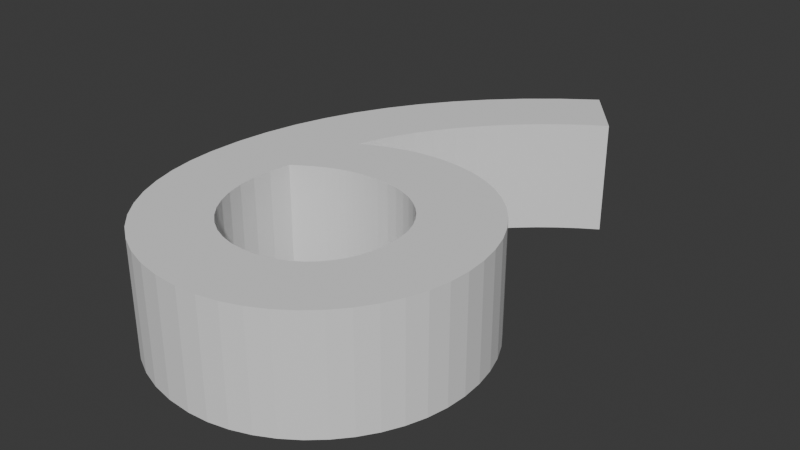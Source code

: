 # Source: 6.blend  (saved by Blender 4.3.34; exported with 4.5.12 LTS)
import bpy
from mathutils import Matrix  # noqa: F401  (used for matrix-valued properties, if any)

bpy.ops.wm.read_factory_settings(use_empty=True)
scene = bpy.context.scene
scene.name = 'Scene'

# ---- collections
col_collection = bpy.data.collections.new('Collection'); scene.collection.children.link(col_collection)

# ---- world
world_world = bpy.data.worlds.new('World'); scene.world = world_world
world_world.use_nodes = True; world_world.node_tree.nodes.clear()
_N = world_world.node_tree.nodes; _L = world_world.node_tree.links
n0 = _N.new('ShaderNodeOutputWorld'); n0.name = 'World Output'; n0.location = (300, 300)
n1 = _N.new('ShaderNodeBackground'); n1.name = 'Background'; n1.location = (10, 300)
n1.inputs[0].default_value = (0.05088, 0.05088, 0.05088, 1.0)
_L.new(n1.outputs[0], n0.inputs[0])
n0.is_active_output = True
world_world.color = (0.05088, 0.05088, 0.05088)
world_world.sun_shadow_jitter_overblur = 0.0

# ---- meshes
me_text_001 = bpy.data.meshes.new('Text.001')
me_text_001.from_pydata([(0.06122, 0.4231, 0.075), (0.01867, 0.3926, 0.075), (-0.02046, 0.3601, 0.075), (-0.05611, 0.3258, 0.075), (-0.08822, 0.2899, 0.075), (-0.1168, 0.2526, 0.075), (-0.1417, 0.214, 0.075), (-0.1629, 0.1743, 0.075), (-0.1803, 0.1336, 0.075), (-0.194, 0.0922, 0.075), (-0.2038, 0.0502, 0.075), (-0.2098, 0.00777, 0.075), (-0.2118, -0.03491, 0.075), (-0.21, -0.06992, 0.075), (-0.2046, -0.1028, 0.075), (-0.1958, -0.1335, 0.075), (-0.1839, -0.1617, 0.075), (-0.1688, -0.1872, 0.075), (-0.1509, -0.2099, 0.075), (-0.1303, -0.2296, 0.075), (-0.107, -0.2462, 0.075), (-0.08142, -0.2593, 0.075), (-0.05356, -0.269, 0.075), (-0.02363, -0.2749, 0.075), (0.008219, -0.2769, 0.075), (0.03507, -0.275, 0.075), (0.06096, -0.2695, 0.075), (0.08561, -0.2606, 0.075), (0.1088, -0.2487, 0.075), (0.1302, -0.2339, 0.075), (0.1496, -0.2165, 0.075), (0.1667, -0.1969, 0.075), (0.1813, -0.1751, 0.075), (0.1931, -0.1516, 0.075), (0.2019, -0.1266, 0.075), (0.2073, -0.1002, 0.075), (0.2092, -0.07291, 0.075), (0.2075, -0.04526, 0.075), (0.2026, -0.01893, 0.075), (0.1947, 0.005855, 0.075), (0.1839, 0.0289, 0.075), (0.1705, 0.05001, 0.075), (0.1546, 0.06896, 0.075), (0.1364, 0.08557, 0.075), (0.1162, 0.09961, 0.075), (0.09405, 0.1109, 0.075), (0.07021, 0.1192, 0.075), (0.04488, 0.1243, 0.075), (0.01822, 0.1261, 0.075), (0.007177, 0.1258, 0.075), (-0.003456, 0.125, 0.075), (-0.01369, 0.1237, 0.075), (-0.02352, 0.1219, 0.075), (-0.03297, 0.1198, 0.075), (-0.04203, 0.1173, 0.075), (-0.05072, 0.1146, 0.075), (-0.05904, 0.1116, 0.075), (-0.067, 0.1084, 0.075), (-0.0746, 0.105, 0.075), (-0.08186, 0.1016, 0.075), (-0.08878, 0.09809, 0.075), (-0.08062, 0.1219, 0.075), (-0.07024, 0.1457, 0.075), (-0.05781, 0.1694, 0.075), (-0.04348, 0.1927, 0.075), (-0.02742, 0.2155, 0.075), (-0.009781, 0.2377, 0.075), (0.009276, 0.2591, 0.075), (0.02959, 0.2795, 0.075), (0.051, 0.2988, 0.075), (0.07335, 0.3167, 0.075), (0.09648, 0.3332, 0.075), (0.1202, 0.3481, 0.075), (-0.1098, -0.00291, 0.075), (-0.09942, 0.00368, 0.075), (-0.08977, 0.009479, 0.075), (-0.08067, 0.01453, 0.075), (-0.072, 0.01887, 0.075), (-0.06363, 0.02254, 0.075), (-0.05541, 0.02559, 0.075), (-0.04721, 0.02805, 0.075), (-0.03889, 0.02998, 0.075), (-0.03033, 0.0314, 0.075), (-0.02138, 0.03237, 0.075), (-0.01191, 0.03292, 0.075), (-0.001781, 0.03309, 0.075), (0.0141, 0.03217, 0.075), (0.02916, 0.02948, 0.075), (0.0433, 0.02512, 0.075), (0.0564, 0.0192, 0.075), (0.06837, 0.01182, 0.075), (0.07909, 0.00309, 0.075), (0.08846, -0.006893, 0.075), (0.09637, -0.01802, 0.075), (0.1027, -0.03019, 0.075), (0.1074, -0.0433, 0.075), (0.1102, -0.05724, 0.075), (0.1112, -0.07191, 0.075), (0.1103, -0.08819, 0.075), (0.1077, -0.1035, 0.075), (0.1033, -0.1177, 0.075), (0.0974, -0.1307, 0.075), (0.08997, -0.1425, 0.075), (0.08109, -0.153, 0.075), (0.07087, -0.1621, 0.075), (0.05937, -0.1698, 0.075), (0.04667, -0.1758, 0.075), (0.03286, -0.1803, 0.075), (0.01802, -0.183, 0.075), (0.002219, -0.1839, 0.075), (-0.0154, -0.1825, 0.075), (-0.03254, -0.1783, 0.075), (-0.04889, -0.1714, 0.075), (-0.06415, -0.1619, 0.075), (-0.07801, -0.1499, 0.075), (-0.09016, -0.1354, 0.075), (-0.1003, -0.1186, 0.075), (-0.1081, -0.09961, 0.075), (-0.1132, -0.07844, 0.075), (-0.1154, -0.05521, 0.075), (-0.1144, -0.03, 0.075), (0.06122, 0.4231, -0.075), (0.01867, 0.3926, -0.075), (-0.02046, 0.3601, -0.075), (-0.05611, 0.3258, -0.075), (-0.08822, 0.2899, -0.075), (-0.1168, 0.2526, -0.075), (-0.1417, 0.214, -0.075), (-0.1629, 0.1743, -0.075), (-0.1803, 0.1336, -0.075), (-0.194, 0.0922, -0.075), (-0.2038, 0.0502, -0.075), (-0.2098, 0.00777, -0.075), (-0.2118, -0.03491, -0.075), (-0.21, -0.06992, -0.075), (-0.2046, -0.1028, -0.075), (-0.1958, -0.1335, -0.075), (-0.1839, -0.1617, -0.075), (-0.1688, -0.1872, -0.075), (-0.1509, -0.2099, -0.075), (-0.1303, -0.2296, -0.075), (-0.107, -0.2462, -0.075), (-0.08142, -0.2593, -0.075), (-0.05356, -0.269, -0.075), (-0.02363, -0.2749, -0.075), (0.008219, -0.2769, -0.075), (0.03507, -0.275, -0.075), (0.06096, -0.2695, -0.075), (0.08561, -0.2606, -0.075), (0.1088, -0.2487, -0.075), (0.1302, -0.2339, -0.075), (0.1496, -0.2165, -0.075), (0.1667, -0.1969, -0.075), (0.1813, -0.1751, -0.075), (0.1931, -0.1516, -0.075), (0.2019, -0.1266, -0.075), (0.2073, -0.1002, -0.075), (0.2092, -0.07291, -0.075), (0.2075, -0.04526, -0.075), (0.2026, -0.01893, -0.075), (0.1947, 0.005855, -0.075), (0.1839, 0.0289, -0.075), (0.1705, 0.05001, -0.075), (0.1546, 0.06896, -0.075), (0.1364, 0.08557, -0.075), (0.1162, 0.09961, -0.075), (0.09405, 0.1109, -0.075), (0.07021, 0.1192, -0.075), (0.04488, 0.1243, -0.075), (0.01822, 0.1261, -0.075), (0.007177, 0.1258, -0.075), (-0.003456, 0.125, -0.075), (-0.01369, 0.1237, -0.075), (-0.02352, 0.1219, -0.075), (-0.03297, 0.1198, -0.075), (-0.04203, 0.1173, -0.075), (-0.05072, 0.1146, -0.075), (-0.05904, 0.1116, -0.075), (-0.067, 0.1084, -0.075), (-0.0746, 0.105, -0.075), (-0.08186, 0.1016, -0.075), (-0.08878, 0.09809, -0.075), (-0.08062, 0.1219, -0.075), (-0.07024, 0.1457, -0.075), (-0.05781, 0.1694, -0.075), (-0.04348, 0.1927, -0.075), (-0.02742, 0.2155, -0.075), (-0.009781, 0.2377, -0.075), (0.009276, 0.2591, -0.075), (0.02959, 0.2795, -0.075), (0.051, 0.2988, -0.075), (0.07335, 0.3167, -0.075), (0.09648, 0.3332, -0.075), (0.1202, 0.3481, -0.075), (-0.1098, -0.00291, -0.075), (-0.09942, 0.00368, -0.075), (-0.08977, 0.009479, -0.075), (-0.08067, 0.01453, -0.075), (-0.072, 0.01887, -0.075), (-0.06363, 0.02254, -0.075), (-0.05541, 0.02559, -0.075), (-0.04721, 0.02805, -0.075), (-0.03889, 0.02998, -0.075), (-0.03033, 0.0314, -0.075), (-0.02138, 0.03237, -0.075), (-0.01191, 0.03292, -0.075), (-0.001781, 0.03309, -0.075), (0.0141, 0.03217, -0.075), (0.02916, 0.02948, -0.075), (0.0433, 0.02512, -0.075), (0.0564, 0.0192, -0.075), (0.06837, 0.01182, -0.075), (0.07909, 0.00309, -0.075), (0.08846, -0.006893, -0.075), (0.09637, -0.01802, -0.075), (0.1027, -0.03019, -0.075), (0.1074, -0.0433, -0.075), (0.1102, -0.05724, -0.075), (0.1112, -0.07191, -0.075), (0.1103, -0.08819, -0.075), (0.1077, -0.1035, -0.075), (0.1033, -0.1177, -0.075), (0.0974, -0.1307, -0.075), (0.08997, -0.1425, -0.075), (0.08109, -0.153, -0.075), (0.07087, -0.1621, -0.075), (0.05937, -0.1698, -0.075), (0.04667, -0.1758, -0.075), (0.03286, -0.1803, -0.075), (0.01802, -0.183, -0.075), (0.002219, -0.1839, -0.075), (-0.0154, -0.1825, -0.075), (-0.03254, -0.1783, -0.075), (-0.04889, -0.1714, -0.075), (-0.06415, -0.1619, -0.075), (-0.07801, -0.1499, -0.075), (-0.09016, -0.1354, -0.075), (-0.1003, -0.1186, -0.075), (-0.1081, -0.09961, -0.075), (-0.1132, -0.07844, -0.075), (-0.1154, -0.05521, -0.075), (-0.1144, -0.03, -0.075)], [], [(1, 72, 0), (2, 72, 1), (3, 72, 2), (3, 71, 72), (3, 70, 71), (4, 70, 3), (4, 69, 70), (4, 68, 69), (5, 68, 4), (5, 67, 68), (5, 66, 67), (6, 66, 5), (6, 65, 66), (6, 64, 65), (7, 64, 6), (7, 63, 64), (8, 63, 7), (8, 62, 63), (8, 61, 62), (9, 61, 8), (49, 47, 48), (50, 47, 49), (51, 47, 50), (51, 46, 47), (52, 46, 51), (53, 46, 52), (9, 60, 61), (54, 46, 53), (54, 45, 46), (55, 45, 54), (56, 45, 55), (57, 45, 56), (57, 44, 45), (58, 44, 57), (59, 44, 58), (60, 44, 59), (60, 43, 44), (9, 43, 60), (10, 43, 9), (10, 42, 43), (10, 41, 42), (11, 82, 10), (82, 83, 10), (83, 41, 10), (83, 84, 41), (84, 85, 41), (85, 40, 41), (86, 40, 85), (87, 40, 86), (11, 81, 82), (11, 80, 81), (88, 40, 87), (88, 39, 40), (11, 79, 80), (11, 78, 79), (89, 39, 88), (11, 77, 78), (90, 39, 89), (11, 76, 77), (11, 75, 76), (91, 39, 90), (11, 74, 75), (12, 74, 11), (91, 38, 39), (12, 73, 74), (92, 38, 91), (12, 120, 73), (93, 38, 92), (94, 38, 93), (94, 37, 38), (12, 119, 120), (95, 37, 94), (13, 119, 12), (96, 37, 95), (96, 36, 37), (13, 118, 119), (97, 36, 96), (14, 118, 13), (98, 36, 97), (98, 35, 36), (14, 117, 118), (99, 35, 98), (14, 116, 117), (99, 34, 35), (15, 116, 14), (100, 34, 99), (101, 34, 100), (15, 115, 116), (101, 33, 34), (102, 33, 101), (16, 115, 15), (16, 114, 115), (103, 33, 102), (16, 113, 114), (103, 32, 33), (104, 32, 103), (17, 113, 16), (17, 112, 113), (105, 32, 104), (106, 32, 105), (17, 111, 112), (106, 31, 32), (107, 31, 106), (17, 110, 111), (108, 31, 107), (17, 109, 110), (109, 31, 108), (17, 31, 109), (18, 31, 17), (18, 30, 31), (19, 30, 18), (19, 29, 30), (20, 29, 19), (20, 28, 29), (21, 28, 20), (21, 27, 28), (22, 27, 21), (22, 26, 27), (23, 26, 22), (23, 25, 26), (24, 25, 23), (122, 121, 193), (123, 122, 193), (124, 123, 193), (124, 193, 192), (124, 192, 191), (125, 124, 191), (125, 191, 190), (125, 190, 189), (126, 125, 189), (126, 189, 188), (126, 188, 187), (127, 126, 187), (127, 187, 186), (127, 186, 185), (128, 127, 185), (128, 185, 184), (129, 128, 184), (129, 184, 183), (129, 183, 182), (130, 129, 182), (170, 169, 168), (171, 170, 168), (172, 171, 168), (172, 168, 167), (173, 172, 167), (174, 173, 167), (130, 182, 181), (175, 174, 167), (175, 167, 166), (176, 175, 166), (177, 176, 166), (178, 177, 166), (178, 166, 165), (179, 178, 165), (180, 179, 165), (181, 180, 165), (181, 165, 164), (130, 181, 164), (131, 130, 164), (131, 164, 163), (131, 163, 162), (132, 131, 203), (203, 131, 204), (204, 131, 162), (204, 162, 205), (205, 162, 206), (206, 162, 161), (207, 206, 161), (208, 207, 161), (132, 203, 202), (132, 202, 201), (209, 208, 161), (209, 161, 160), (132, 201, 200), (132, 200, 199), (210, 209, 160), (132, 199, 198), (211, 210, 160), (132, 198, 197), (132, 197, 196), (212, 211, 160), (132, 196, 195), (133, 132, 195), (212, 160, 159), (133, 195, 194), (213, 212, 159), (133, 194, 241), (214, 213, 159), (215, 214, 159), (215, 159, 158), (133, 241, 240), (216, 215, 158), (134, 133, 240), (217, 216, 158), (217, 158, 157), (134, 240, 239), (218, 217, 157), (135, 134, 239), (219, 218, 157), (219, 157, 156), (135, 239, 238), (220, 219, 156), (135, 238, 237), (220, 156, 155), (136, 135, 237), (221, 220, 155), (222, 221, 155), (136, 237, 236), (222, 155, 154), (223, 222, 154), (137, 136, 236), (137, 236, 235), (224, 223, 154), (137, 235, 234), (224, 154, 153), (225, 224, 153), (138, 137, 234), (138, 234, 233), (226, 225, 153), (227, 226, 153), (138, 233, 232), (227, 153, 152), (228, 227, 152), (138, 232, 231), (229, 228, 152), (138, 231, 230), (230, 229, 152), (138, 230, 152), (139, 138, 152), (139, 152, 151), (140, 139, 151), (140, 151, 150), (141, 140, 150), (141, 150, 149), (142, 141, 149), (142, 149, 148), (143, 142, 148), (143, 148, 147), (144, 143, 147), (144, 147, 146), (145, 144, 146), (1, 0, 121, 122), (0, 72, 193, 121), (2, 1, 122, 123), (3, 2, 123, 124), (72, 71, 192, 193), (71, 70, 191, 192), (4, 3, 124, 125), (70, 69, 190, 191), (69, 68, 189, 190), (5, 4, 125, 126), (68, 67, 188, 189), (67, 66, 187, 188), (6, 5, 126, 127), (66, 65, 186, 187), (65, 64, 185, 186), (7, 6, 127, 128), (64, 63, 184, 185), (8, 7, 128, 129), (63, 62, 183, 184), (62, 61, 182, 183), (9, 8, 129, 130), (49, 48, 169, 170), (48, 47, 168, 169), (50, 49, 170, 171), (51, 50, 171, 172), (47, 46, 167, 168), (52, 51, 172, 173), (53, 52, 173, 174), (61, 60, 181, 182), (54, 53, 174, 175), (46, 45, 166, 167), (55, 54, 175, 176), (56, 55, 176, 177), (57, 56, 177, 178), (45, 44, 165, 166), (58, 57, 178, 179), (59, 58, 179, 180), (60, 59, 180, 181), (44, 43, 164, 165), (10, 9, 130, 131), (43, 42, 163, 164), (42, 41, 162, 163), (11, 10, 131, 132), (83, 82, 203, 204), (84, 83, 204, 205), (85, 84, 205, 206), (41, 40, 161, 162), (86, 85, 206, 207), (87, 86, 207, 208), (82, 81, 202, 203), (81, 80, 201, 202), (88, 87, 208, 209), (40, 39, 160, 161), (80, 79, 200, 201), (79, 78, 199, 200), (89, 88, 209, 210), (78, 77, 198, 199), (90, 89, 210, 211), (77, 76, 197, 198), (76, 75, 196, 197), (91, 90, 211, 212), (75, 74, 195, 196), (12, 11, 132, 133), (39, 38, 159, 160), (74, 73, 194, 195), (92, 91, 212, 213), (73, 120, 241, 194), (93, 92, 213, 214), (94, 93, 214, 215), (38, 37, 158, 159), (120, 119, 240, 241), (95, 94, 215, 216), (13, 12, 133, 134), (96, 95, 216, 217), (37, 36, 157, 158), (119, 118, 239, 240), (97, 96, 217, 218), (14, 13, 134, 135), (98, 97, 218, 219), (36, 35, 156, 157), (118, 117, 238, 239), (99, 98, 219, 220), (117, 116, 237, 238), (35, 34, 155, 156), (15, 14, 135, 136), (100, 99, 220, 221), (101, 100, 221, 222), (116, 115, 236, 237), (34, 33, 154, 155), (102, 101, 222, 223), (16, 15, 136, 137), (115, 114, 235, 236), (103, 102, 223, 224), (114, 113, 234, 235), (33, 32, 153, 154), (104, 103, 224, 225), (17, 16, 137, 138), (113, 112, 233, 234), (105, 104, 225, 226), (106, 105, 226, 227), (112, 111, 232, 233), (32, 31, 152, 153), (107, 106, 227, 228), (111, 110, 231, 232), (108, 107, 228, 229), (110, 109, 230, 231), (109, 108, 229, 230), (18, 17, 138, 139), (31, 30, 151, 152), (19, 18, 139, 140), (30, 29, 150, 151), (20, 19, 140, 141), (29, 28, 149, 150), (21, 20, 141, 142), (28, 27, 148, 149), (22, 21, 142, 143), (27, 26, 147, 148), (23, 22, 143, 144), (26, 25, 146, 147), (24, 23, 144, 145), (25, 24, 145, 146)])
_uv = me_text_001.uv_layers.new(name='UVMap')
_uv.uv.foreach_set('vector', [0.008333, 0.0, 0.6, 0.0, 0.0, 0.0, 0.01667, 0.0, 0.6, 0.0, 0.008333, 0.0, 0.025, 0.0, 0.6, 0.0, 0.01667, 0.0, 0.025, 0.0, 0.5917, 0.0, 0.6, 0.0, 0.025, 0.0, 0.5833, 0.0, 0.5917, 0.0, 0.03333, 0.0, 0.5833, 0.0, 0.025, 0.0, 0.03333, 0.0, 0.575, 0.0, 0.5833, 0.0, 0.03333, 0.0, 0.5667, 0.0, 0.575, 0.0, 0.04167, 0.0, 0.5667, 0.0, 0.03333, 0.0, 0.04167, 0.0, 0.5583, 0.0, 0.5667, 0.0, 0.04167, 0.0, 0.55, 0.0, 0.5583, 0.0, 0.05, 0.0, 0.55, 0.0, 0.04167, 0.0, 0.05, 0.0, 0.5417, 0.0, 0.55, 0.0, 0.05, 0.0, 0.5333, 0.0, 0.5417, 0.0, 0.05833, 0.0, 0.5333, 0.0, 0.05, 0.0, 0.05833, 0.0, 0.525, 0.0, 0.5333, 0.0, 0.06667, 0.0, 0.525, 0.0, 0.05833, 0.0, 0.06667, 0.0, 0.5167, 0.0, 0.525, 0.0, 0.06667, 0.0, 0.5083, 0.0, 0.5167, 0.0, 0.075, 0.0, 0.5083, 0.0, 0.06667, 0.0, 0.4083, 0.0, 0.3917, 0.0, 0.4, 0.0, 0.4167, 0.0, 0.3917, 0.0, 0.4083, 0.0, 0.425, 0.0, 0.3917, 0.0, 0.4167, 0.0, 0.425, 0.0, 0.3833, 0.0, 0.3917, 0.0, 0.4333, 0.0, 0.3833, 0.0, 0.425, 0.0, 0.4417, 0.0, 0.3833, 0.0, 0.4333, 0.0, 0.075, 0.0, 0.5, 0.0, 0.5083, 0.0, 0.45, 0.0, 0.3833, 0.0, 0.4417, 0.0, 0.45, 0.0, 0.375, 0.0, 0.3833, 0.0, 0.4583, 0.0, 0.375, 0.0, 0.45, 0.0, 0.4667, 0.0, 0.375, 0.0, 0.4583, 0.0, 0.475, 0.0, 0.375, 0.0, 0.4667, 0.0, 0.475, 0.0, 0.3667, 0.0, 0.375, 0.0, 0.4833, 0.0, 0.3667, 0.0, 0.475, 0.0, 0.4917, 0.0, 0.3667, 0.0, 0.4833, 0.0, 0.5, 0.0, 0.3667, 0.0, 0.4917, 0.0, 0.5, 0.0, 0.3583, 0.0, 0.3667, 0.0, 0.075, 0.0, 0.3583, 0.0, 0.5, 0.0, 0.08333, 0.0, 0.3583, 0.0, 0.075, 0.0, 0.08333, 0.0, 0.35, 0.0, 0.3583, 0.0, 0.08333, 0.0, 0.3417, 0.0, 0.35, 0.0, 0.09167, 0.0, 0.6833, 0.0, 0.08333, 0.0, 0.6833, 0.0, 0.6917, 0.0, 0.08333, 0.0, 0.6917, 0.0, 0.3417, 0.0, 0.08333, 0.0, 0.6917, 0.0, 0.7, 0.0, 0.3417, 0.0, 0.7, 0.0, 0.7083, 0.0, 0.3417, 0.0, 0.7083, 0.0, 0.3333, 0.0, 0.3417, 0.0, 0.7167, 0.0, 0.3333, 0.0, 0.7083, 0.0, 0.725, 0.0, 0.3333, 0.0, 0.7167, 0.0, 0.09167, 0.0, 0.675, 0.0, 0.6833, 0.0, 0.09167, 0.0, 0.6667, 0.0, 0.675, 0.0, 0.7333, 0.0, 0.3333, 0.0, 0.725, 0.0, 0.7333, 0.0, 0.325, 0.0, 0.3333, 0.0, 0.09167, 0.0, 0.6583, 0.0, 0.6667, 0.0, 0.09167, 0.0, 0.65, 0.0, 0.6583, 0.0, 0.7417, 0.0, 0.325, 0.0, 0.7333, 0.0, 0.09167, 0.0, 0.6417, 0.0, 0.65, 0.0, 0.75, 0.0, 0.325, 0.0, 0.7417, 0.0, 0.09167, 0.0, 0.6333, 0.0, 0.6417, 0.0, 0.09167, 0.0, 0.625, 0.0, 0.6333, 0.0, 0.7583, 0.0, 0.325, 0.0, 0.75, 0.0, 0.09167, 0.0, 0.6167, 0.0, 0.625, 0.0, 0.1, 0.0, 0.6167, 0.0, 0.09167, 0.0, 0.7583, 0.0, 0.3167, 0.0, 0.325, 0.0, 0.1, 0.0, 0.6083, 0.0, 0.6167, 0.0, 0.7667, 0.0, 0.3167, 0.0, 0.7583, 0.0, 0.1, 0.0, 1.0, 0.0, 0.6083, 0.0, 0.775, 0.0, 0.3167, 0.0, 0.7667, 0.0, 0.7833, 0.0, 0.3167, 0.0, 0.775, 0.0, 0.7833, 0.0, 0.3083, 0.0, 0.3167, 0.0, 0.1, 0.0, 0.9917, 0.0, 1.0, 0.0, 0.7917, 0.0, 0.3083, 0.0, 0.7833, 0.0, 0.1083, 0.0, 0.9917, 0.0, 0.1, 0.0, 0.8, 0.0, 0.3083, 0.0, 0.7917, 0.0, 0.8, 0.0, 0.3, 0.0, 0.3083, 0.0, 0.1083, 0.0, 0.9833, 0.0, 0.9917, 0.0, 0.8083, 0.0, 0.3, 0.0, 0.8, 0.0, 0.1167, 0.0, 0.9833, 0.0, 0.1083, 0.0, 0.8167, 0.0, 0.3, 0.0, 0.8083, 0.0, 0.8167, 0.0, 0.2917, 0.0, 0.3, 0.0, 0.1167, 0.0, 0.975, 0.0, 0.9833, 0.0, 0.825, 0.0, 0.2917, 0.0, 0.8167, 0.0, 0.1167, 0.0, 0.9667, 0.0, 0.975, 0.0, 0.825, 0.0, 0.2833, 0.0, 0.2917, 0.0, 0.125, 0.0, 0.9667, 0.0, 0.1167, 0.0, 0.8333, 0.0, 0.2833, 0.0, 0.825, 0.0, 0.8417, 0.0, 0.2833, 0.0, 0.8333, 0.0, 0.125, 0.0, 0.9583, 0.0, 0.9667, 0.0, 0.8417, 0.0, 0.275, 0.0, 0.2833, 0.0, 0.85, 0.0, 0.275, 0.0, 0.8417, 0.0, 0.1333, 0.0, 0.9583, 0.0, 0.125, 0.0, 0.1333, 0.0, 0.95, 0.0, 0.9583, 0.0, 0.8583, 0.0, 0.275, 0.0, 0.85, 0.0, 0.1333, 0.0, 0.9417, 0.0, 0.95, 0.0, 0.8583, 0.0, 0.2667, 0.0, 0.275, 0.0, 0.8667, 0.0, 0.2667, 0.0, 0.8583, 0.0, 0.1417, 0.0, 0.9417, 0.0, 0.1333, 0.0, 0.1417, 0.0, 0.9333, 0.0, 0.9417, 0.0, 0.875, 0.0, 0.2667, 0.0, 0.8667, 0.0, 0.8833, 0.0, 0.2667, 0.0, 0.875, 0.0, 0.1417, 0.0, 0.925, 0.0, 0.9333, 0.0, 0.8833, 0.0, 0.2583, 0.0, 0.2667, 0.0, 0.8917, 0.0, 0.2583, 0.0, 0.8833, 0.0, 0.1417, 0.0, 0.9167, 0.0, 0.925, 0.0, 0.9, 0.0, 0.2583, 0.0, 0.8917, 0.0, 0.1417, 0.0, 0.9083, 0.0, 0.9167, 0.0, 0.9083, 0.0, 0.2583, 0.0, 0.9, 0.0, 0.1417, 0.0, 0.2583, 0.0, 0.9083, 0.0, 0.15, 0.0, 0.2583, 0.0, 0.1417, 0.0, 0.15, 0.0, 0.25, 0.0, 0.2583, 0.0, 0.1583, 0.0, 0.25, 0.0, 0.15, 0.0, 0.1583, 0.0, 0.2417, 0.0, 0.25, 0.0, 0.1667, 0.0, 0.2417, 0.0, 0.1583, 0.0, 0.1667, 0.0, 0.2333, 0.0, 0.2417, 0.0, 0.175, 0.0, 0.2333, 0.0, 0.1667, 0.0, 0.175, 0.0, 0.225, 0.0, 0.2333, 0.0, 0.1833, 0.0, 0.225, 0.0, 0.175, 0.0, 0.1833, 0.0, 0.2167, 0.0, 0.225, 0.0, 0.1917, 0.0, 0.2167, 0.0, 0.1833, 0.0, 0.1917, 0.0, 0.2083, 0.0, 0.2167, 0.0, 0.2, 0.0, 0.2083, 0.0, 0.1917, 0.0, 0.008333, 0.0, 0.0, 0.0, 0.6, 0.0, 0.01667, 0.0, 0.008333, 0.0, 0.6, 0.0, 0.025, 0.0, 0.01667, 0.0, 0.6, 0.0, 0.025, 0.0, 0.6, 0.0, 0.5917, 0.0, 0.025, 0.0, 0.5917, 0.0, 0.5833, 0.0, 0.03333, 0.0, 0.025, 0.0, 0.5833, 0.0, 0.03333, 0.0, 0.5833, 0.0, 0.575, 0.0, 0.03333, 0.0, 0.575, 0.0, 0.5667, 0.0, 0.04167, 0.0, 0.03333, 0.0, 0.5667, 0.0, 0.04167, 0.0, 0.5667, 0.0, 0.5583, 0.0, 0.04167, 0.0, 0.5583, 0.0, 0.55, 0.0, 0.05, 0.0, 0.04167, 0.0, 0.55, 0.0, 0.05, 0.0, 0.55, 0.0, 0.5417, 0.0, 0.05, 0.0, 0.5417, 0.0, 0.5333, 0.0, 0.05833, 0.0, 0.05, 0.0, 0.5333, 0.0, 0.05833, 0.0, 0.5333, 0.0, 0.525, 0.0, 0.06667, 0.0, 0.05833, 0.0, 0.525, 0.0, 0.06667, 0.0, 0.525, 0.0, 0.5167, 0.0, 0.06667, 0.0, 0.5167, 0.0, 0.5083, 0.0, 0.075, 0.0, 0.06667, 0.0, 0.5083, 0.0, 0.4083, 0.0, 0.4, 0.0, 0.3917, 0.0, 0.4167, 0.0, 0.4083, 0.0, 0.3917, 0.0, 0.425, 0.0, 0.4167, 0.0, 0.3917, 0.0, 0.425, 0.0, 0.3917, 0.0, 0.3833, 0.0, 0.4333, 0.0, 0.425, 0.0, 0.3833, 0.0, 0.4417, 0.0, 0.4333, 0.0, 0.3833, 0.0, 0.075, 0.0, 0.5083, 0.0, 0.5, 0.0, 0.45, 0.0, 0.4417, 0.0, 0.3833, 0.0, 0.45, 0.0, 0.3833, 0.0, 0.375, 0.0, 0.4583, 0.0, 0.45, 0.0, 0.375, 0.0, 0.4667, 0.0, 0.4583, 0.0, 0.375, 0.0, 0.475, 0.0, 0.4667, 0.0, 0.375, 0.0, 0.475, 0.0, 0.375, 0.0, 0.3667, 0.0, 0.4833, 0.0, 0.475, 0.0, 0.3667, 0.0, 0.4917, 0.0, 0.4833, 0.0, 0.3667, 0.0, 0.5, 0.0, 0.4917, 0.0, 0.3667, 0.0, 0.5, 0.0, 0.3667, 0.0, 0.3583, 0.0, 0.075, 0.0, 0.5, 0.0, 0.3583, 0.0, 0.08333, 0.0, 0.075, 0.0, 0.3583, 0.0, 0.08333, 0.0, 0.3583, 0.0, 0.35, 0.0, 0.08333, 0.0, 0.35, 0.0, 0.3417, 0.0, 0.09167, 0.0, 0.08333, 0.0, 0.6833, 0.0, 0.6833, 0.0, 0.08333, 0.0, 0.6917, 0.0, 0.6917, 0.0, 0.08333, 0.0, 0.3417, 0.0, 0.6917, 0.0, 0.3417, 0.0, 0.7, 0.0, 0.7, 0.0, 0.3417, 0.0, 0.7083, 0.0, 0.7083, 0.0, 0.3417, 0.0, 0.3333, 0.0, 0.7167, 0.0, 0.7083, 0.0, 0.3333, 0.0, 0.725, 0.0, 0.7167, 0.0, 0.3333, 0.0, 0.09167, 0.0, 0.6833, 0.0, 0.675, 0.0, 0.09167, 0.0, 0.675, 0.0, 0.6667, 0.0, 0.7333, 0.0, 0.725, 0.0, 0.3333, 0.0, 0.7333, 0.0, 0.3333, 0.0, 0.325, 0.0, 0.09167, 0.0, 0.6667, 0.0, 0.6583, 0.0, 0.09167, 0.0, 0.6583, 0.0, 0.65, 0.0, 0.7417, 0.0, 0.7333, 0.0, 0.325, 0.0, 0.09167, 0.0, 0.65, 0.0, 0.6417, 0.0, 0.75, 0.0, 0.7417, 0.0, 0.325, 0.0, 0.09167, 0.0, 0.6417, 0.0, 0.6333, 0.0, 0.09167, 0.0, 0.6333, 0.0, 0.625, 0.0, 0.7583, 0.0, 0.75, 0.0, 0.325, 0.0, 0.09167, 0.0, 0.625, 0.0, 0.6167, 0.0, 0.1, 0.0, 0.09167, 0.0, 0.6167, 0.0, 0.7583, 0.0, 0.325, 0.0, 0.3167, 0.0, 0.1, 0.0, 0.6167, 0.0, 0.6083, 0.0, 0.7667, 0.0, 0.7583, 0.0, 0.3167, 0.0, 0.1, 0.0, 0.6083, 0.0, 1.0, 0.0, 0.775, 0.0, 0.7667, 0.0, 0.3167, 0.0, 0.7833, 0.0, 0.775, 0.0, 0.3167, 0.0, 0.7833, 0.0, 0.3167, 0.0, 0.3083, 0.0, 0.1, 0.0, 1.0, 0.0, 0.9917, 0.0, 0.7917, 0.0, 0.7833, 0.0, 0.3083, 0.0, 0.1083, 0.0, 0.1, 0.0, 0.9917, 0.0, 0.8, 0.0, 0.7917, 0.0, 0.3083, 0.0, 0.8, 0.0, 0.3083, 0.0, 0.3, 0.0, 0.1083, 0.0, 0.9917, 0.0, 0.9833, 0.0, 0.8083, 0.0, 0.8, 0.0, 0.3, 0.0, 0.1167, 0.0, 0.1083, 0.0, 0.9833, 0.0, 0.8167, 0.0, 0.8083, 0.0, 0.3, 0.0, 0.8167, 0.0, 0.3, 0.0, 0.2917, 0.0, 0.1167, 0.0, 0.9833, 0.0, 0.975, 0.0, 0.825, 0.0, 0.8167, 0.0, 0.2917, 0.0, 0.1167, 0.0, 0.975, 0.0, 0.9667, 0.0, 0.825, 0.0, 0.2917, 0.0, 0.2833, 0.0, 0.125, 0.0, 0.1167, 0.0, 0.9667, 0.0, 0.8333, 0.0, 0.825, 0.0, 0.2833, 0.0, 0.8417, 0.0, 0.8333, 0.0, 0.2833, 0.0, 0.125, 0.0, 0.9667, 0.0, 0.9583, 0.0, 0.8417, 0.0, 0.2833, 0.0, 0.275, 0.0, 0.85, 0.0, 0.8417, 0.0, 0.275, 0.0, 0.1333, 0.0, 0.125, 0.0, 0.9583, 0.0, 0.1333, 0.0, 0.9583, 0.0, 0.95, 0.0, 0.8583, 0.0, 0.85, 0.0, 0.275, 0.0, 0.1333, 0.0, 0.95, 0.0, 0.9417, 0.0, 0.8583, 0.0, 0.275, 0.0, 0.2667, 0.0, 0.8667, 0.0, 0.8583, 0.0, 0.2667, 0.0, 0.1417, 0.0, 0.1333, 0.0, 0.9417, 0.0, 0.1417, 0.0, 0.9417, 0.0, 0.9333, 0.0, 0.875, 0.0, 0.8667, 0.0, 0.2667, 0.0, 0.8833, 0.0, 0.875, 0.0, 0.2667, 0.0, 0.1417, 0.0, 0.9333, 0.0, 0.925, 0.0, 0.8833, 0.0, 0.2667, 0.0, 0.2583, 0.0, 0.8917, 0.0, 0.8833, 0.0, 0.2583, 0.0, 0.1417, 0.0, 0.925, 0.0, 0.9167, 0.0, 0.9, 0.0, 0.8917, 0.0, 0.2583, 0.0, 0.1417, 0.0, 0.9167, 0.0, 0.9083, 0.0, 0.9083, 0.0, 0.9, 0.0, 0.2583, 0.0, 0.1417, 0.0, 0.9083, 0.0, 0.2583, 0.0, 0.15, 0.0, 0.1417, 0.0, 0.2583, 0.0, 0.15, 0.0, 0.2583, 0.0, 0.25, 0.0, 0.1583, 0.0, 0.15, 0.0, 0.25, 0.0, 0.1583, 0.0, 0.25, 0.0, 0.2417, 0.0, 0.1667, 0.0, 0.1583, 0.0, 0.2417, 0.0, 0.1667, 0.0, 0.2417, 0.0, 0.2333, 0.0, 0.175, 0.0, 0.1667, 0.0, 0.2333, 0.0, 0.175, 0.0, 0.2333, 0.0, 0.225, 0.0, 0.1833, 0.0, 0.175, 0.0, 0.225, 0.0, 0.1833, 0.0, 0.225, 0.0, 0.2167, 0.0, 0.1917, 0.0, 0.1833, 0.0, 0.2167, 0.0, 0.1917, 0.0, 0.2167, 0.0, 0.2083, 0.0, 0.2, 0.0, 0.1917, 0.0, 0.2083, 0.0, 0.008333, 0.0, 0.0, 0.0, 0.0, 0.0, 0.008333, 0.0, 0.0, 0.0, 0.6, 0.0, 0.6, 0.0, 0.0, 0.0, 0.01667, 0.0, 0.008333, 0.0, 0.008333, 0.0, 0.01667, 0.0, 0.025, 0.0, 0.01667, 0.0, 0.01667, 0.0, 0.025, 0.0, 0.6, 0.0, 0.5917, 0.0, 0.5917, 0.0, 0.6, 0.0, 0.5917, 0.0, 0.5833, 0.0, 0.5833, 0.0, 0.5917, 0.0, 0.03333, 0.0, 0.025, 0.0, 0.025, 0.0, 0.03333, 0.0, 0.5833, 0.0, 0.575, 0.0, 0.575, 0.0, 0.5833, 0.0, 0.575, 0.0, 0.5667, 0.0, 0.5667, 0.0, 0.575, 0.0, 0.04167, 0.0, 0.03333, 0.0, 0.03333, 0.0, 0.04167, 0.0, 0.5667, 0.0, 0.5583, 0.0, 0.5583, 0.0, 0.5667, 0.0, 0.5583, 0.0, 0.55, 0.0, 0.55, 0.0, 0.5583, 0.0, 0.05, 0.0, 0.04167, 0.0, 0.04167, 0.0, 0.05, 0.0, 0.55, 0.0, 0.5417, 0.0, 0.5417, 0.0, 0.55, 0.0, 0.5417, 0.0, 0.5333, 0.0, 0.5333, 0.0, 0.5417, 0.0, 0.05833, 0.0, 0.05, 0.0, 0.05, 0.0, 0.05833, 0.0, 0.5333, 0.0, 0.525, 0.0, 0.525, 0.0, 0.5333, 0.0, 0.06667, 0.0, 0.05833, 0.0, 0.05833, 0.0, 0.06667, 0.0, 0.525, 0.0, 0.5167, 0.0, 0.5167, 0.0, 0.525, 0.0, 0.5167, 0.0, 0.5083, 0.0, 0.5083, 0.0, 0.5167, 0.0, 0.075, 0.0, 0.06667, 0.0, 0.06667, 0.0, 0.075, 0.0, 0.4083, 0.0, 0.4, 0.0, 0.4, 0.0, 0.4083, 0.0, 0.4, 0.0, 0.3917, 0.0, 0.3917, 0.0, 0.4, 0.0, 0.4167, 0.0, 0.4083, 0.0, 0.4083, 0.0, 0.4167, 0.0, 0.425, 0.0, 0.4167, 0.0, 0.4167, 0.0, 0.425, 0.0, 0.3917, 0.0, 0.3833, 0.0, 0.3833, 0.0, 0.3917, 0.0, 0.4333, 0.0, 0.425, 0.0, 0.425, 0.0, 0.4333, 0.0, 0.4417, 0.0, 0.4333, 0.0, 0.4333, 0.0, 0.4417, 0.0, 0.5083, 0.0, 0.5, 0.0, 0.5, 0.0, 0.5083, 0.0, 0.45, 0.0, 0.4417, 0.0, 0.4417, 0.0, 0.45, 0.0, 0.3833, 0.0, 0.375, 0.0, 0.375, 0.0, 0.3833, 0.0, 0.4583, 0.0, 0.45, 0.0, 0.45, 0.0, 0.4583, 0.0, 0.4667, 0.0, 0.4583, 0.0, 0.4583, 0.0, 0.4667, 0.0, 0.475, 0.0, 0.4667, 0.0, 0.4667, 0.0, 0.475, 0.0, 0.375, 0.0, 0.3667, 0.0, 0.3667, 0.0, 0.375, 0.0, 0.4833, 0.0, 0.475, 0.0, 0.475, 0.0, 0.4833, 0.0, 0.4917, 0.0, 0.4833, 0.0, 0.4833, 0.0, 0.4917, 0.0, 0.5, 0.0, 0.4917, 0.0, 0.4917, 0.0, 0.5, 0.0, 0.3667, 0.0, 0.3583, 0.0, 0.3583, 0.0, 0.3667, 0.0, 0.08333, 0.0, 0.075, 0.0, 0.075, 0.0, 0.08333, 0.0, 0.3583, 0.0, 0.35, 0.0, 0.35, 0.0, 0.3583, 0.0, 0.35, 0.0, 0.3417, 0.0, 0.3417, 0.0, 0.35, 0.0, 0.09167, 0.0, 0.08333, 0.0, 0.08333, 0.0, 0.09167, 0.0, 0.6917, 0.0, 0.6833, 0.0, 0.6833, 0.0, 0.6917, 0.0, 0.7, 0.0, 0.6917, 0.0, 0.6917, 0.0, 0.7, 0.0, 0.7083, 0.0, 0.7, 0.0, 0.7, 0.0, 0.7083, 0.0, 0.3417, 0.0, 0.3333, 0.0, 0.3333, 0.0, 0.3417, 0.0, 0.7167, 0.0, 0.7083, 0.0, 0.7083, 0.0, 0.7167, 0.0, 0.725, 0.0, 0.7167, 0.0, 0.7167, 0.0, 0.725, 0.0, 0.6833, 0.0, 0.675, 0.0, 0.675, 0.0, 0.6833, 0.0, 0.675, 0.0, 0.6667, 0.0, 0.6667, 0.0, 0.675, 0.0, 0.7333, 0.0, 0.725, 0.0, 0.725, 0.0, 0.7333, 0.0, 0.3333, 0.0, 0.325, 0.0, 0.325, 0.0, 0.3333, 0.0, 0.6667, 0.0, 0.6583, 0.0, 0.6583, 0.0, 0.6667, 0.0, 0.6583, 0.0, 0.65, 0.0, 0.65, 0.0, 0.6583, 0.0, 0.7417, 0.0, 0.7333, 0.0, 0.7333, 0.0, 0.7417, 0.0, 0.65, 0.0, 0.6417, 0.0, 0.6417, 0.0, 0.65, 0.0, 0.75, 0.0, 0.7417, 0.0, 0.7417, 0.0, 0.75, 0.0, 0.6417, 0.0, 0.6333, 0.0, 0.6333, 0.0, 0.6417, 0.0, 0.6333, 0.0, 0.625, 0.0, 0.625, 0.0, 0.6333, 0.0, 0.7583, 0.0, 0.75, 0.0, 0.75, 0.0, 0.7583, 0.0, 0.625, 0.0, 0.6167, 0.0, 0.6167, 0.0, 0.625, 0.0, 0.1, 0.0, 0.09167, 0.0, 0.09167, 0.0, 0.1, 0.0, 0.325, 0.0, 0.3167, 0.0, 0.3167, 0.0, 0.325, 0.0, 0.6167, 0.0, 0.6083, 0.0, 0.6083, 0.0, 0.6167, 0.0, 0.7667, 0.0, 0.7583, 0.0, 0.7583, 0.0, 0.7667, 0.0, 0.6083, 0.0, 1.0, 0.0, 1.0, 0.0, 0.6083, 0.0, 0.775, 0.0, 0.7667, 0.0, 0.7667, 0.0, 0.775, 0.0, 0.7833, 0.0, 0.775, 0.0, 0.775, 0.0, 0.7833, 0.0, 0.3167, 0.0, 0.3083, 0.0, 0.3083, 0.0, 0.3167, 0.0, 1.0, 0.0, 0.9917, 0.0, 0.9917, 0.0, 1.0, 0.0, 0.7917, 0.0, 0.7833, 0.0, 0.7833, 0.0, 0.7917, 0.0, 0.1083, 0.0, 0.1, 0.0, 0.1, 0.0, 0.1083, 0.0, 0.8, 0.0, 0.7917, 0.0, 0.7917, 0.0, 0.8, 0.0, 0.3083, 0.0, 0.3, 0.0, 0.3, 0.0, 0.3083, 0.0, 0.9917, 0.0, 0.9833, 0.0, 0.9833, 0.0, 0.9917, 0.0, 0.8083, 0.0, 0.8, 0.0, 0.8, 0.0, 0.8083, 0.0, 0.1167, 0.0, 0.1083, 0.0, 0.1083, 0.0, 0.1167, 0.0, 0.8167, 0.0, 0.8083, 0.0, 0.8083, 0.0, 0.8167, 0.0, 0.3, 0.0, 0.2917, 0.0, 0.2917, 0.0, 0.3, 0.0, 0.9833, 0.0, 0.975, 0.0, 0.975, 0.0, 0.9833, 0.0, 0.825, 0.0, 0.8167, 0.0, 0.8167, 0.0, 0.825, 0.0, 0.975, 0.0, 0.9667, 0.0, 0.9667, 0.0, 0.975, 0.0, 0.2917, 0.0, 0.2833, 0.0, 0.2833, 0.0, 0.2917, 0.0, 0.125, 0.0, 0.1167, 0.0, 0.1167, 0.0, 0.125, 0.0, 0.8333, 0.0, 0.825, 0.0, 0.825, 0.0, 0.8333, 0.0, 0.8417, 0.0, 0.8333, 0.0, 0.8333, 0.0, 0.8417, 0.0, 0.9667, 0.0, 0.9583, 0.0, 0.9583, 0.0, 0.9667, 0.0, 0.2833, 0.0, 0.275, 0.0, 0.275, 0.0, 0.2833, 0.0, 0.85, 0.0, 0.8417, 0.0, 0.8417, 0.0, 0.85, 0.0, 0.1333, 0.0, 0.125, 0.0, 0.125, 0.0, 0.1333, 0.0, 0.9583, 0.0, 0.95, 0.0, 0.95, 0.0, 0.9583, 0.0, 0.8583, 0.0, 0.85, 0.0, 0.85, 0.0, 0.8583, 0.0, 0.95, 0.0, 0.9417, 0.0, 0.9417, 0.0, 0.95, 0.0, 0.275, 0.0, 0.2667, 0.0, 0.2667, 0.0, 0.275, 0.0, 0.8667, 0.0, 0.8583, 0.0, 0.8583, 0.0, 0.8667, 0.0, 0.1417, 0.0, 0.1333, 0.0, 0.1333, 0.0, 0.1417, 0.0, 0.9417, 0.0, 0.9333, 0.0, 0.9333, 0.0, 0.9417, 0.0, 0.875, 0.0, 0.8667, 0.0, 0.8667, 0.0, 0.875, 0.0, 0.8833, 0.0, 0.875, 0.0, 0.875, 0.0, 0.8833, 0.0, 0.9333, 0.0, 0.925, 0.0, 0.925, 0.0, 0.9333, 0.0, 0.2667, 0.0, 0.2583, 0.0, 0.2583, 0.0, 0.2667, 0.0, 0.8917, 0.0, 0.8833, 0.0, 0.8833, 0.0, 0.8917, 0.0, 0.925, 0.0, 0.9167, 0.0, 0.9167, 0.0, 0.925, 0.0, 0.9, 0.0, 0.8917, 0.0, 0.8917, 0.0, 0.9, 0.0, 0.9167, 0.0, 0.9083, 0.0, 0.9083, 0.0, 0.9167, 0.0, 0.9083, 0.0, 0.9, 0.0, 0.9, 0.0, 0.9083, 0.0, 0.15, 0.0, 0.1417, 0.0, 0.1417, 0.0, 0.15, 0.0, 0.2583, 0.0, 0.25, 0.0, 0.25, 0.0, 0.2583, 0.0, 0.1583, 0.0, 0.15, 0.0, 0.15, 0.0, 0.1583, 0.0, 0.25, 0.0, 0.2417, 0.0, 0.2417, 0.0, 0.25, 0.0, 0.1667, 0.0, 0.1583, 0.0, 0.1583, 0.0, 0.1667, 0.0, 0.2417, 0.0, 0.2333, 0.0, 0.2333, 0.0, 0.2417, 0.0, 0.175, 0.0, 0.1667, 0.0, 0.1667, 0.0, 0.175, 0.0, 0.2333, 0.0, 0.225, 0.0, 0.225, 0.0, 0.2333, 0.0, 0.1833, 0.0, 0.175, 0.0, 0.175, 0.0, 0.1833, 0.0, 0.225, 0.0, 0.2167, 0.0, 0.2167, 0.0, 0.225, 0.0, 0.1917, 0.0, 0.1833, 0.0, 0.1833, 0.0, 0.1917, 0.0, 0.2167, 0.0, 0.2083, 0.0, 0.2083, 0.0, 0.2167, 0.0, 0.2, 0.0, 0.1917, 0.0, 0.1917, 0.0, 0.2, 0.0, 0.2083, 0.0, 0.2, 0.0, 0.2, 0.0, 0.2083, 0.0])
me_text_001.auto_texspace = False
me_text_001.update()

# ---- objects
ob_text = bpy.data.objects.new('Text', me_text_001)

# ---- transforms, parenting, visibility, modifiers, constraints
ob_text.location = (0.0, 0.0, 0.0)

# ---- collection membership
col_collection.objects.link(ob_text)

# ---- scene / render settings (as saved in the file)
scene.frame_start = 1; scene.frame_end = 250; scene.frame_set(1)
scene.render.engine = 'BLENDER_EEVEE_NEXT'
bpy.context.view_layer.update()

# ---- added for rendering (the .blend has no active camera and no usable light): camera, sun
cam_auto = bpy.data.cameras.new('AutoCamera')
cam_auto.lens = 50.0
cam_auto.sensor_width = 36.0
cam_auto.clip_end = 1000.0
ob_auto_camera = bpy.data.objects.new('AutoCamera', cam_auto)
scene.collection.objects.link(ob_auto_camera)
ob_auto_camera.location = (0.767125, -0.848997, 0.614724)
ob_auto_camera.rotation_euler = (1.09748, -7.21219e-08, 0.694738)
scene.camera = ob_auto_camera
light_auto_sun = bpy.data.lights.new('AutoSun', 'SUN')
light_auto_sun.energy = 3.0
light_auto_sun.angle = 0.0523599
ob_auto_sun = bpy.data.objects.new('AutoSun', light_auto_sun)
scene.collection.objects.link(ob_auto_sun)
ob_auto_sun.rotation_euler = (0.872665, 0.174533, 0.523599)
bpy.context.view_layer.update()
